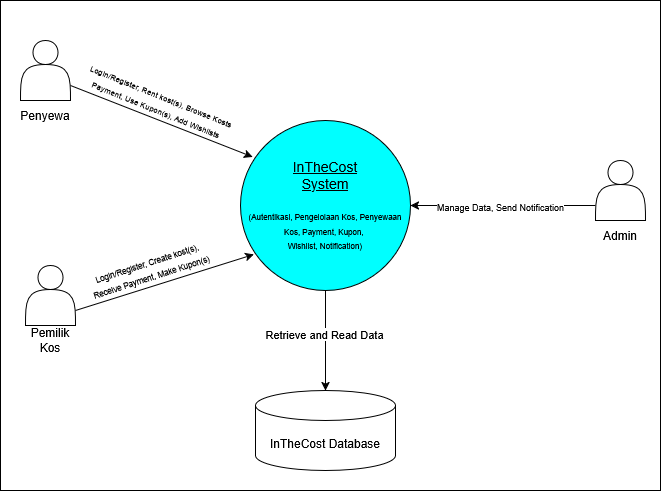

The diagram above was exported from draw.io. Its source (the exported page's mxGraphModel, read from the mxfile embedded in the PNG):
<mxGraphModel dx="1139" dy="523" grid="1" gridSize="10" guides="1" tooltips="1" connect="1" arrows="1" fold="1" page="1" pageScale="1" pageWidth="850" pageHeight="1100" math="0" shadow="0">
  <root>
    <mxCell id="0" />
    <mxCell id="1" parent="0" />
    <mxCell id="ePi6LOIPLJ5pDJKnECRb-15" value="" style="rounded=0;whiteSpace=wrap;html=1;" vertex="1" parent="1">
      <mxGeometry x="60" y="50" width="660" height="490" as="geometry" />
    </mxCell>
    <mxCell id="ePi6LOIPLJ5pDJKnECRb-1" value="&lt;div&gt;&lt;u&gt;&lt;font style=&quot;font-size: 14px;&quot;&gt;InTheCost&lt;/font&gt;&lt;/u&gt;&lt;/div&gt;&lt;div&gt;&lt;u&gt;&lt;font style=&quot;font-size: 14px;&quot;&gt;System&lt;/font&gt;&lt;/u&gt;&lt;/div&gt;&lt;div&gt;&lt;font style=&quot;font-size: 14px;&quot;&gt;&lt;u&gt;&lt;font&gt;&lt;br&gt;&lt;/font&gt;&lt;/u&gt;&lt;/font&gt;&lt;/div&gt;&lt;div&gt;&lt;font style=&quot;font-size: 8px;&quot;&gt;(Autentikasi, Pengelolaan Kos, Penyewaan Kos, Payment, Kupon,&amp;nbsp;&lt;/font&gt;&lt;/div&gt;&lt;div&gt;&lt;font style=&quot;font-size: 8px;&quot;&gt;Wishlist, Notification)&lt;/font&gt;&lt;/div&gt;" style="ellipse;whiteSpace=wrap;html=1;aspect=fixed;fillColor=#00FFFF;" vertex="1" parent="1">
      <mxGeometry x="300" y="170" width="170" height="170" as="geometry" />
    </mxCell>
    <mxCell id="ePi6LOIPLJ5pDJKnECRb-10" style="edgeStyle=orthogonalEdgeStyle;rounded=0;orthogonalLoop=1;jettySize=auto;html=1;exitX=0;exitY=0.75;exitDx=0;exitDy=0;entryX=1;entryY=0.5;entryDx=0;entryDy=0;" edge="1" parent="1" source="ePi6LOIPLJ5pDJKnECRb-2" target="ePi6LOIPLJ5pDJKnECRb-1">
      <mxGeometry relative="1" as="geometry" />
    </mxCell>
    <mxCell id="ePi6LOIPLJ5pDJKnECRb-11" value="&lt;font style=&quot;font-size: 9px;&quot;&gt;Manage Data, Send Notification&lt;/font&gt;" style="edgeLabel;html=1;align=center;verticalAlign=middle;resizable=0;points=[];" vertex="1" connectable="0" parent="ePi6LOIPLJ5pDJKnECRb-10">
      <mxGeometry x="0.1622" y="1" relative="1" as="geometry">
        <mxPoint x="12" y="-1" as="offset" />
      </mxGeometry>
    </mxCell>
    <mxCell id="ePi6LOIPLJ5pDJKnECRb-2" value="" style="shape=actor;whiteSpace=wrap;html=1;" vertex="1" parent="1">
      <mxGeometry x="655" y="210" width="50" height="60" as="geometry" />
    </mxCell>
    <mxCell id="ePi6LOIPLJ5pDJKnECRb-3" value="Admin" style="text;html=1;align=center;verticalAlign=middle;whiteSpace=wrap;rounded=0;" vertex="1" parent="1">
      <mxGeometry x="650" y="270" width="60" height="30" as="geometry" />
    </mxCell>
    <mxCell id="ePi6LOIPLJ5pDJKnECRb-4" value="" style="shape=actor;whiteSpace=wrap;html=1;" vertex="1" parent="1">
      <mxGeometry x="85" y="315" width="50" height="60" as="geometry" />
    </mxCell>
    <mxCell id="ePi6LOIPLJ5pDJKnECRb-5" value="Pemilik Kos" style="text;html=1;align=center;verticalAlign=middle;whiteSpace=wrap;rounded=0;" vertex="1" parent="1">
      <mxGeometry x="80" y="375" width="60" height="30" as="geometry" />
    </mxCell>
    <mxCell id="ePi6LOIPLJ5pDJKnECRb-6" value="" style="shape=actor;whiteSpace=wrap;html=1;" vertex="1" parent="1">
      <mxGeometry x="80" y="90" width="50" height="60" as="geometry" />
    </mxCell>
    <mxCell id="ePi6LOIPLJ5pDJKnECRb-7" value="Penyewa" style="text;html=1;align=center;verticalAlign=middle;whiteSpace=wrap;rounded=0;" vertex="1" parent="1">
      <mxGeometry x="75" y="150" width="60" height="30" as="geometry" />
    </mxCell>
    <mxCell id="ePi6LOIPLJ5pDJKnECRb-8" value="" style="endArrow=classic;html=1;rounded=0;exitX=1;exitY=0.75;exitDx=0;exitDy=0;entryX=0.071;entryY=0.214;entryDx=0;entryDy=0;entryPerimeter=0;" edge="1" parent="1" source="ePi6LOIPLJ5pDJKnECRb-6" target="ePi6LOIPLJ5pDJKnECRb-1">
      <mxGeometry width="50" height="50" relative="1" as="geometry">
        <mxPoint x="430" y="260" as="sourcePoint" />
        <mxPoint x="480" y="210" as="targetPoint" />
      </mxGeometry>
    </mxCell>
    <mxCell id="ePi6LOIPLJ5pDJKnECRb-9" value="" style="endArrow=classic;html=1;rounded=0;exitX=1;exitY=0.75;exitDx=0;exitDy=0;entryX=0.078;entryY=0.788;entryDx=0;entryDy=0;entryPerimeter=0;" edge="1" parent="1" source="ePi6LOIPLJ5pDJKnECRb-4" target="ePi6LOIPLJ5pDJKnECRb-1">
      <mxGeometry width="50" height="50" relative="1" as="geometry">
        <mxPoint x="430" y="260" as="sourcePoint" />
        <mxPoint x="480" y="210" as="targetPoint" />
      </mxGeometry>
    </mxCell>
    <mxCell id="ePi6LOIPLJ5pDJKnECRb-13" value="&lt;div&gt;&lt;font style=&quot;font-size: 8px;&quot;&gt;Login/Register, Rent kost(s), Browse Kosts&lt;/font&gt;&lt;/div&gt;&lt;div&gt;&lt;font style=&quot;font-size: 8px;&quot;&gt;Payment, Use Kupon(s), Add Wishlists&lt;/font&gt;&lt;/div&gt;" style="text;html=1;align=center;verticalAlign=middle;whiteSpace=wrap;rounded=0;rotation=22;" vertex="1" parent="1">
      <mxGeometry x="109" y="137" width="220" height="30" as="geometry" />
    </mxCell>
    <mxCell id="ePi6LOIPLJ5pDJKnECRb-14" value="&lt;div&gt;&lt;font style=&quot;font-size: 8px;&quot;&gt;Login/Register, Create kost(s),&lt;/font&gt;&lt;/div&gt;&lt;div&gt;&lt;font style=&quot;font-size: 8px;&quot;&gt;Receive Payment, Make Kupon(s)&lt;/font&gt;&lt;/div&gt;" style="text;html=1;align=center;verticalAlign=middle;whiteSpace=wrap;rounded=0;rotation=-18;" vertex="1" parent="1">
      <mxGeometry x="147.19" y="304.2" width="124" height="30" as="geometry" />
    </mxCell>
    <mxCell id="ePi6LOIPLJ5pDJKnECRb-16" value="InTheCost Database" style="shape=cylinder3;whiteSpace=wrap;html=1;boundedLbl=1;backgroundOutline=1;size=15;" vertex="1" parent="1">
      <mxGeometry x="315" y="440" width="140" height="80" as="geometry" />
    </mxCell>
    <mxCell id="ePi6LOIPLJ5pDJKnECRb-17" value="" style="endArrow=classic;html=1;rounded=0;exitX=0.5;exitY=1;exitDx=0;exitDy=0;" edge="1" parent="1" source="ePi6LOIPLJ5pDJKnECRb-1" target="ePi6LOIPLJ5pDJKnECRb-16">
      <mxGeometry width="50" height="50" relative="1" as="geometry">
        <mxPoint x="550" y="360" as="sourcePoint" />
        <mxPoint x="600" y="310" as="targetPoint" />
      </mxGeometry>
    </mxCell>
    <mxCell id="ePi6LOIPLJ5pDJKnECRb-18" value="Retrieve and Read Data" style="edgeLabel;html=1;align=center;verticalAlign=middle;resizable=0;points=[];" vertex="1" connectable="0" parent="ePi6LOIPLJ5pDJKnECRb-17">
      <mxGeometry x="-0.1236" y="-2" relative="1" as="geometry">
        <mxPoint as="offset" />
      </mxGeometry>
    </mxCell>
  </root>
</mxGraphModel>